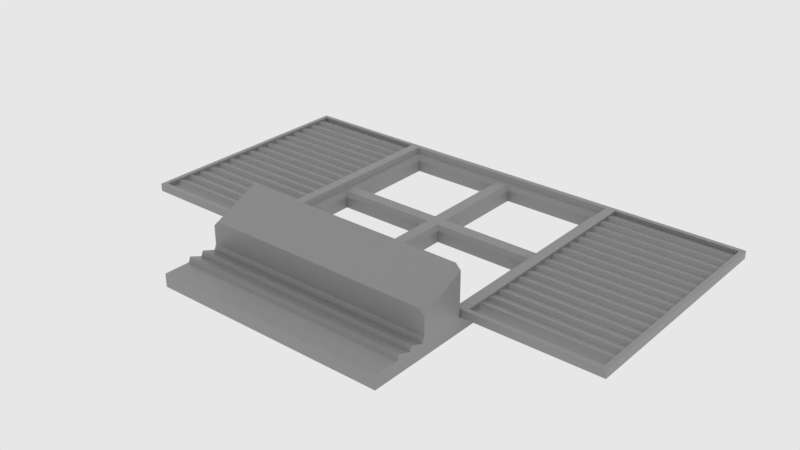 # Source: arch_window1.blend  (saved by Blender 2.83.18; exported with 4.5.12 LTS)
import bpy
from mathutils import Matrix  # noqa: F401  (used for matrix-valued properties, if any)

bpy.ops.wm.read_factory_settings(use_empty=True)
scene = bpy.context.scene
scene.name = 'main'

# ---- collections
col_collection_1 = bpy.data.collections.new('Collection 1'); scene.collection.children.link(col_collection_1)

# ---- materials (node trees are filled in below, after node groups)
mat_sy_cutter = bpy.data.materials.new('sy_cutter')
mat_sy_lite_matte = bpy.data.materials.new('sy_lite_matte')
mat_sy_lite_matte.roughness = 0.25

# ---- node groups
ng_sy_plastic_002 = bpy.data.node_groups.new('sy_plastic.002', 'ShaderNodeTree')
_s = ng_sy_plastic_002.interface.new_socket(name='Color', in_out='OUTPUT', socket_type='NodeSocketColor')
_s.default_value = (0.01341, 0.01341, 0.01341, 1.0)
_s = ng_sy_plastic_002.interface.new_socket(name='Roughness', in_out='OUTPUT', socket_type='NodeSocketColor')
_s.default_value = (0.0, 0.0, 0.0, 0.0)
_s = ng_sy_plastic_002.interface.new_socket(name='Normal', in_out='OUTPUT', socket_type='NodeSocketVector')
_s.min_value = 0.0
_s.max_value = 0.0
_s = ng_sy_plastic_002.interface.new_socket(name='Color', in_out='INPUT', socket_type='NodeSocketColor')
_s.default_value = (0.01341, 0.01341, 0.01341, 1.0)
_s = ng_sy_plastic_002.interface.new_socket(name='Scale', in_out='INPUT', socket_type='NodeSocketFloat')
_s.default_value = 1.0
_s.min_value = 0.0
_s.max_value = 10.0
_s = ng_sy_plastic_002.interface.new_socket(name='Roughness', in_out='INPUT', socket_type='NodeSocketFloat')
_s.default_value = 1.0
_s.min_value = 0.0
_s.max_value = 3.0
_s = ng_sy_plastic_002.interface.new_socket(name='Bump', in_out='INPUT', socket_type='NodeSocketFloat')
_s.default_value = 1.0
_s.min_value = 0.0
_s.max_value = 1.0
_s = ng_sy_plastic_002.interface.new_socket(name='Normal', in_out='INPUT', socket_type='NodeSocketVector')
_s.min_value = 0.0
_s.max_value = -1.0
_s.hide_value = True
_N = ng_sy_plastic_002.nodes; _L = ng_sy_plastic_002.links
n0 = _N.new('ShaderNodeValToRGB'); n0.name = 'ColorRamp'; n0.location = (258, -72)
while len(n0.color_ramp.elements) > 1: n0.color_ramp.elements.remove(n0.color_ramp.elements[-1])
n0.color_ramp.elements[0].position = 0.004545; n0.color_ramp.elements[0].color = (0.2194, 0.2194, 0.2194, 1.0)
_e = n0.color_ramp.elements.new(0.8182); _e.color = (1.0, 1.0, 1.0, 1.0)
n1 = _N.new('ShaderNodeTexNoise'); n1.name = 'Noise Texture'; n1.location = (55, 153)
n2 = _N.new('ShaderNodeTexNoise'); n2.name = 'Musgrave Texture'; n2.location = (46, -89)
n2.width = 150
n2.normalize = False
n2.inputs[2].default_value = 300.0
n2.inputs[3].default_value = 11.2
n2.inputs[4].default_value = 0.25
n3 = _N.new('ShaderNodeValue'); n3.name = 'Value.001'; n3.location = (-353, -382)
n3.outputs[0].default_value = 0.0
n4 = _N.new('ShaderNodeRGB'); n4.name = 'RGB'; n4.location = (-365, 262)
n4.outputs[0].default_value = (0.01341, 0.01341, 0.01341, 1.0)
n5 = _N.new('ShaderNodeMix'); n5.name = 'Mix.001'; n5.location = (550, 25)
n5.data_type = 'RGBA'
n6 = _N.new('NodeReroute'); n6.name = 'Reroute'; n6.location = (-260, -194)
n6.width = 16
n6.socket_idname = 'NodeSocketFloat'
n7 = _N.new('ShaderNodeValue'); n7.name = 'Value'; n7.location = (-429, -187)
n7.outputs[0].default_value = 1.0
n8 = _N.new('ShaderNodeMath'); n8.name = 'Math'; n8.location = (-147, 40)
n8.operation = 'MULTIPLY'
n8.inputs[1].default_value = 400.0
n8.inputs[2].default_value = 0.0
n9 = _N.new('ShaderNodeMath'); n9.name = 'Math.001'; n9.location = (-150, -131)
n9.operation = 'MULTIPLY'
n9.inputs[1].default_value = 300.0
n9.inputs[2].default_value = 0.0
n10 = _N.new('ShaderNodeMath'); n10.name = 'Math.002'; n10.location = (-146, -320)
n10.operation = 'DIVIDE'
n10.inputs[1].default_value = 10.0
n10.inputs[2].default_value = 0.0
n11 = _N.new('ShaderNodeMath'); n11.name = 'Math.003'; n11.location = (746, 19)
n11.operation = 'MULTIPLY'
n11.inputs[2].default_value = 0.0
n12 = _N.new('NodeGroupInput'); n12.name = 'Group Input'; n12.location = (-627, -4)
n13 = _N.new('ShaderNodeValToRGB'); n13.name = 'ColorRamp.001'; n13.location = (255, 159)
while len(n13.color_ramp.elements) > 1: n13.color_ramp.elements.remove(n13.color_ramp.elements[-1])
n13.color_ramp.elements[0].position = 0.1727; n13.color_ramp.elements[0].color = (0.2194, 0.2194, 0.2194, 1.0)
_e = n13.color_ramp.elements.new(1.0); _e.color = (1.0, 1.0, 1.0, 1.0)
n14 = _N.new('ShaderNodeValue'); n14.name = 'Value.002'; n14.location = (520, 233)
n14.outputs[0].default_value = 1.0
n15 = _N.new('ShaderNodeBump'); n15.name = 'Bump'; n15.location = (721, -216)
n15.inputs[1].default_value = 0.2
n15.inputs[2].default_value = 1.0
n16 = _N.new('NodeGroupOutput'); n16.name = 'Group Output'; n16.location = (990, -11)
_L.new(n1.outputs[0], n13.inputs[0])
_L.new(n5.outputs[2], n11.inputs[0])
_L.new(n13.outputs[0], n5.inputs[6])
_L.new(n0.outputs[0], n5.inputs[7])
_L.new(n2.outputs[0], n0.inputs[0])
_L.new(n15.outputs[0], n16.inputs[2])
_L.new(n5.outputs[2], n15.inputs[3])
_L.new(n8.outputs[0], n1.inputs[2])
_L.new(n9.outputs[0], n2.inputs[0])
_L.new(n10.outputs[0], n15.inputs[0])
_L.new(n12.outputs[0], n16.inputs[0])
_L.new(n12.outputs[4], n15.inputs[4])
_L.new(n11.outputs[0], n16.inputs[1])
_L.new(n7.outputs[0], n6.inputs[0])
_L.new(n12.outputs[1], n8.inputs[0])
_L.new(n12.outputs[1], n9.inputs[0])
_L.new(n12.outputs[3], n10.inputs[0])
_L.new(n12.outputs[2], n11.inputs[1])
n16.is_active_output = True
ng_auto_smooth = bpy.data.node_groups.new('Auto Smooth', 'GeometryNodeTree')
_s = ng_auto_smooth.interface.new_socket(name='Geometry', in_out='OUTPUT', socket_type='NodeSocketGeometry')
_s = ng_auto_smooth.interface.new_socket(name='Geometry', in_out='INPUT', socket_type='NodeSocketGeometry')
_s = ng_auto_smooth.interface.new_socket(name='Angle', in_out='INPUT', socket_type='NodeSocketFloat')
_s.subtype = 'ANGLE'
_s.min_value = 0.0
_s.max_value = 3.142
ng_auto_smooth.is_modifier = True
_N = ng_auto_smooth.nodes; _L = ng_auto_smooth.links
n0 = _N.new('NodeGroupOutput'); n0.name = 'Group Output'; n0.location = (480, -100)
n1 = _N.new('NodeGroupInput'); n1.name = 'Group Input'; n1.location = (-420, -300)
n2 = _N.new('NodeGroupInput'); n2.name = 'Group Input.001'; n2.location = (-60, -100)
n3 = _N.new('GeometryNodeSetShadeSmooth'); n3.name = 'Set Shade Smooth'; n3.location = (120, -100)
n3.domain = 'EDGE'
n4 = _N.new('GeometryNodeSetShadeSmooth'); n4.name = 'Set Shade Smooth.001'; n4.location = (300, -100)
n5 = _N.new('GeometryNodeInputMeshEdgeAngle'); n5.name = 'Edge Angle'; n5.location = (-420, -220)
n6 = _N.new('GeometryNodeInputEdgeSmooth'); n6.name = 'Is Edge Smooth'; n6.location = (-60, -160)
n7 = _N.new('GeometryNodeInputShadeSmooth'); n7.name = 'Is Face Smooth'; n7.location = (-240, -340)
n8 = _N.new('FunctionNodeBooleanMath'); n8.name = 'Boolean Math'; n8.location = (-60, -220)
n9 = _N.new('FunctionNodeCompare'); n9.name = 'Compare'; n9.location = (-240, -180)
n9.operation = 'LESS_EQUAL'
_L.new(n5.outputs[0], n9.inputs[0])
_L.new(n4.outputs[0], n0.inputs[0])
_L.new(n1.outputs[1], n9.inputs[1])
_L.new(n9.outputs[0], n8.inputs[0])
_L.new(n7.outputs[0], n8.inputs[1])
_L.new(n2.outputs[0], n3.inputs[0])
_L.new(n6.outputs[0], n3.inputs[1])
_L.new(n3.outputs[0], n4.inputs[0])
_L.new(n8.outputs[0], n3.inputs[2])
n0.is_active_output = True

# ---- material node trees
mat_sy_cutter.use_nodes = True; mat_sy_cutter.node_tree.nodes.clear()
_N = mat_sy_cutter.node_tree.nodes; _L = mat_sy_cutter.node_tree.links
n0 = _N.new('ShaderNodeBsdfPrincipled'); n0.name = 'Principled BSDF'; n0.location = (10, 300)
n0.distribution = 'GGX'
n0.subsurface_method = 'BURLEY'
n0.inputs[0].default_value = (0.0212, 0.0212, 0.0212, 1.0)
n0.inputs[2].default_value = 0.65
n0.inputs[3].default_value = 1.45
n0.inputs[27].default_value = (0.0, 0.0, 0.0, 1.0)
n0.inputs[28].default_value = 1.0
n1 = _N.new('ShaderNodeOutputMaterial'); n1.name = 'Material Output'; n1.location = (300, 300)
_L.new(n0.outputs[0], n1.inputs[0])
n1.is_active_output = True
mat_sy_lite_matte.use_nodes = True; mat_sy_lite_matte.node_tree.nodes.clear()
_N = mat_sy_lite_matte.node_tree.nodes; _L = mat_sy_lite_matte.node_tree.links
n0 = _N.new('ShaderNodeOutputMaterial'); n0.name = 'Material Output'; n0.location = (1294, 466)
n1 = _N.new('ShaderNodeBsdfPrincipled'); n1.name = 'Principled BSDF'; n1.location = (881, 441)
n1.distribution = 'GGX'
n1.subsurface_method = 'BURLEY'
n1.inputs[3].default_value = 1.45
n1.inputs[9].default_value = (1.0, 0.1, 1.0)
n1.inputs[27].default_value = (0.0, 0.0, 0.0, 1.0)
n1.inputs[28].default_value = 1.0
n2 = _N.new('ShaderNodeGroup'); n2.name = 'Group.001'; n2.location = (487, 183)
n2.width = 183
n2.node_tree = ng_sy_plastic_002
n2.inputs[0].default_value = (0.2818, 0.2818, 0.2818, 1.0)
n2.inputs[1].default_value = 10.0
n2.inputs[2].default_value = 1.0
n2.inputs[3].default_value = 1.0
n2.inputs[4].default_value = (0.0, 0.0, 0.0)
_L.new(n1.outputs[0], n0.inputs[0])
_L.new(n2.outputs[0], n1.inputs[0])
_L.new(n2.outputs[1], n1.inputs[2])
_L.new(n2.outputs[2], n1.inputs[5])
n0.is_active_output = True

# ---- world
world_world = bpy.data.worlds.new('world'); scene.world = world_world
world_world.color = (0.8, 0.8, 0.8)
world_world.use_sun_shadow = False
world_world.sun_shadow_jitter_overblur = 0.0
world_world.cycles.sampling_method = 'MANUAL'
world_world.cycles.homogeneous_volume = True

# ---- meshes
me_cube_007 = bpy.data.meshes.new('Cube.007')
me_cube_007.from_pydata([(-0.2866, -0.5361, -0.03133), (-0.2866, -0.5361, 0.1596), (0.2866, -0.5361, -0.03133), (0.2866, -0.5361, 0.1596), (-0.2866, -0.2842, -0.03133), (-0.2866, -0.2842, 0.1596), (0.2866, -0.2842, -0.03133), (0.2866, -0.2842, 0.1596), (-0.6019, -0.2842, 0.1596), (-0.6019, 0.2854, 0.1596), (-0.6019, 0.2854, -0.001443), (-0.6019, -0.2842, -0.001443), (0.6019, -0.2842, 0.1596), (0.6019, 0.2854, 0.1596), (0.6019, 0.2854, -0.001443), (0.6019, -0.2842, -0.001443), (-0.3031, 0.2854, -0.03133), (-0.324, 0.2854, -0.001443), (-0.3031, -0.2842, -0.03133), (-0.324, -0.2842, -0.001443), (0.3031, 0.2854, -0.03133), (0.324, 0.2854, -0.001443), (0.3031, -0.2842, -0.03133), (0.324, -0.2842, -0.001443)], [], [(2, 6, 7, 3), (22, 23, 15, 12, 7, 6), (21, 14, 15, 23), (0, 1, 5, 4), (11, 8, 9, 10), (13, 14, 21, 20, 16, 17, 10, 9), (4, 18, 16, 20, 22, 6, 2, 0), (15, 14, 13, 12), (1, 3, 7, 12, 13, 9, 8, 5), (17, 19, 11, 10), (8, 11, 19, 18, 4, 5), (0, 2, 3, 1), (19, 17, 16, 18), (23, 22, 20, 21)])
me_cube_007.materials.append(mat_sy_cutter)
me_cube_007.use_remesh_preserve_volume = False
me_cube_007.use_remesh_preserve_attributes = False
me_cube_007.use_mirror_vertex_groups = False
me_cube_007.update()
me_cube_003 = bpy.data.meshes.new('Cube.003')
me_cube_003.from_pydata([(0.2477, 0.2477, -0.0235), (-0.2477, 0.2477, -0.0235), (0.295, 0.2734, 0.02637), (0.2477, -0.2477, -0.0235), (-0.295, 0.2734, 0.02637), (0.2842, 0.2842, -0.0235), (-0.2477, -0.2477, -0.0235), (-0.2842, 0.2842, -0.0235), (0.295, -0.2734, 0.02637), (-0.295, -0.2734, 0.02637), (0.02338, 0.2842, 0.02637), (0.2842, -0.2842, -0.0235), (-0.02338, 0.2842, 0.02637), (0.02338, 0.2842, -0.0235), (-0.2842, -0.2842, -0.0235), (0.02338, -0.2842, 0.02637), (-0.02338, 0.2842, -0.0235), (0.02338, 0.2477, -0.0235), (-0.02338, -0.2842, 0.02637), (0.02338, -0.2842, -0.0235), (0.2477, 0.02338, -0.0235), (-0.02338, 0.2477, -0.0235), (-0.02338, -0.2842, -0.0235), (0.02338, -0.2477, -0.0235), (0.2842, 0.02338, -0.0235), (0.295, 0.02338, 0.02637), (-0.2477, 0.02338, -0.0235), (0.02338, 0.02338, -0.0235), (0.2477, -0.02338, -0.0235), (-0.02338, -0.2477, -0.0235), (-0.2842, 0.02338, -0.0235), (-0.295, 0.02338, 0.02637), (0.2659, 0.2659, 0.01374), (0.2659, 0.02338, 0.01374), (0.2842, -0.02338, -0.0235), (-0.02338, 0.02338, -0.0235), (0.295, -0.02338, 0.02637), (-0.2477, -0.02338, -0.0235), (0.02338, 0.2659, 0.01374), (-0.2659, 0.2659, 0.01374), (0.02338, -0.02338, -0.0235), (-0.2659, 0.02338, 0.01374), (-0.2842, -0.02338, -0.0235), (0.02338, 0.2718, 0.02637), (-0.295, -0.02338, 0.02637), (0.2659, -0.2659, 0.01374), (0.2718, 0.2718, 0.02637), (-0.02338, 0.2659, 0.01374), (-0.02338, -0.02338, -0.0235), (0.2718, 0.02338, 0.02637), (-0.02338, 0.2718, 0.02637), (-0.2659, -0.2659, 0.01374), (-0.2718, 0.2718, 0.02637), (-0.2718, 0.02338, 0.02637), (0.0, 0.2477, -0.0235), (-0.2659, -0.02338, 0.01374), (0.0, 0.2842, -0.0235), (0.0, 0.2842, 0.02637), (-0.02338, -0.2659, 0.01374), (0.0, 0.02338, -0.0235), (0.0, 0.02338, 0.01374), (0.0, 0.2659, 0.01374), (-0.02338, -0.2718, 0.02637), (-0.2718, -0.2718, 0.02637), (0.0, 0.2718, 0.02637), (-0.2718, -0.02338, 0.02637), (0.0, -0.2477, -0.0235), (0.0, -0.2842, -0.0235), (0.0, -0.2842, 0.02637), (0.0, -0.02338, -0.0235), (0.0, -0.02338, 0.01374), (0.0, -0.2659, 0.01374), (0.0, -0.2718, 0.02637), (0.0, 0.0, -0.0235), (0.0, 0.0, 0.01374), (-0.2718, 0.0, 0.02637), (-0.2659, 0.0, 0.01374), (-0.02338, 0.0, -0.0235), (-0.2477, 0.0, -0.0235), (-0.2842, 0.0, -0.0235), (-0.295, 0.0, 0.02637), (-0.1245, -0.2842, 0.02637), (-0.1245, 0.2842, 0.02637), (-0.1245, -0.2477, -0.0235), (-0.1245, 0.0, 0.01374), (-0.1245, 0.2477, -0.0235), (-0.1245, 0.0, -0.0235), (-0.1245, 0.2659, 0.01374), (-0.1245, 0.02338, -0.0235), (-0.1245, -0.2659, 0.01374), (-0.1245, 0.2842, -0.0235), (-0.1245, -0.02338, -0.0235), (-0.1245, -0.2842, -0.0235), (-0.1245, 0.2718, 0.02637), (-0.1245, -0.2718, 0.02637), (-0.2477, -0.2477, 0.004524), (-0.2569, -0.2569, 0.01374), (-0.01416, -0.2569, 0.01374), (-0.02338, -0.2477, 0.004524), (-0.2569, -0.01416, 0.01374), (-0.2477, -0.02338, 0.004524), (-0.01416, -0.01416, 0.01374), (-0.02338, -0.02338, 0.004524), (-0.1245, -0.02338, 0.004524), (-0.1245, -0.01416, 0.01374), (-0.1245, -0.2569, 0.01374), (-0.1245, -0.2477, 0.004524), (0.2659, -0.02338, 0.01374), (-0.2477, 0.2477, 0.004524), (-0.2569, 0.2569, 0.01374), (-0.01416, 0.2569, 0.01374), (-0.02338, 0.2477, 0.004524), (-0.2569, 0.01416, 0.01374), (-0.2477, 0.02338, 0.004524), (-0.01416, 0.01416, 0.01374), (-0.02338, 0.02338, 0.004524), (0.02338, -0.2659, 0.01374), (-0.1245, 0.02338, 0.004524), (-0.1245, 0.01416, 0.01374), (-0.1245, 0.2569, 0.01374), (-0.1245, 0.2477, 0.004524), (0.02338, -0.2718, 0.02637), (0.2718, -0.2718, 0.02637), (0.2718, -0.02338, 0.02637), (-0.2842, -0.2842, 0.007668), (-0.2842, -0.02338, 0.007668), (-0.2842, 0.0, 0.007668), (-0.02338, -0.2842, 0.007668), (-0.2842, 0.02338, 0.007668), (-0.02338, 0.2842, 0.007668), (-0.1245, 0.2842, 0.007668), (-0.2842, 0.2842, 0.007668), (0.0, -0.2842, 0.007668), (0.2718, 0.0, 0.02637), (0.2659, 0.0, 0.01374), (0.02338, 0.0, -0.0235), (-0.1245, -0.2842, 0.007668), (0.2477, 0.0, -0.0235), (0.0, 0.2842, 0.007668), (0.2842, 0.0, -0.0235), (0.0, -0.4736, -0.0235), (-0.02338, -0.4736, -0.0235), (0.295, 0.0, 0.02637), (0.1245, -0.2842, 0.02637), (-0.02338, -0.4736, 0.007668), (0.1245, 0.2842, 0.02637), (-0.1245, -0.4736, -0.0235), (0.0, -0.4736, 0.007668), (-0.2842, -0.4736, -0.0235), (-0.1245, -0.4736, 0.007668), (0.1245, -0.2477, -0.0235), (0.1245, 0.0, 0.01374), (-0.2842, -0.4736, 0.007668), (0.1245, 0.2477, -0.0235), (0.1245, 0.0, -0.0235), (0.1245, 0.2659, 0.01374), (0.1245, 0.02338, -0.0235), (0.1245, -0.2659, 0.01374), (0.1245, 0.2842, -0.0235), (0.1245, -0.02338, -0.0235), (0.1245, -0.2842, -0.0235), (0.1245, 0.2718, 0.02637), (0.0, -0.4023, 0.007668), (0.0, -0.3972, 0.01916), (0.0, -0.4392, 0.007668), (0.0, -0.4341, 0.01916), (0.1245, -0.2718, 0.02637), (0.2477, -0.2477, 0.004524), (0.2569, -0.2569, 0.01374), (0.01416, -0.2569, 0.01374), (0.02338, -0.2477, 0.004524), (-0.02338, -0.4023, -0.0235), (-0.02338, -0.3972, -0.0235), (-0.02338, -0.4392, -0.0235), (-0.02338, -0.4341, -0.0235), (-0.1245, -0.4392, -0.0235), (-0.1245, -0.4341, -0.0235), (-0.1245, -0.4023, -0.0235), (-0.1245, -0.3972, -0.0235), (-0.2842, -0.4341, -0.0235), (-0.2842, -0.4392, -0.0235), (-0.2842, -0.3972, -0.0235), (-0.2842, -0.4023, -0.0235), (0.2569, -0.01416, 0.01374), (0.2477, -0.02338, 0.004524), (0.01416, -0.01416, 0.01374), (-0.2842, -0.4341, 0.01916), (-0.2842, -0.4392, 0.007668), (-0.2842, -0.3972, 0.01916), (-0.2842, -0.4023, 0.007668), (0.0, -0.4341, -0.0235), (0.0, -0.4392, -0.0235), (0.0, -0.3972, -0.0235), (0.0, -0.4023, -0.0235), (-0.1245, -0.4023, 0.007668), (-0.1245, -0.3972, 0.01916), (-0.1245, -0.4392, 0.007668), (-0.1245, -0.4341, 0.01916), (-0.02338, -0.4341, 0.01916), (-0.02338, -0.4392, 0.007668), (-0.02338, -0.3972, 0.01916), (-0.02338, -0.4023, 0.007668), (0.0, -0.5361, -0.0235), (-0.02338, -0.5361, -0.0235), (0.02338, -0.02338, 0.004524), (0.1245, -0.02338, 0.004524), (-0.02338, -0.5361, 0.007668), (0.1245, -0.01416, 0.01374), (-0.1245, -0.5361, -0.0235), (0.0, -0.5361, 0.007668), (-0.2842, -0.5361, -0.0235), (-0.1245, -0.5361, 0.007668), (0.1245, -0.2569, 0.01374), (0.1245, -0.2477, 0.004524), (-0.2842, -0.5361, 0.007668), (0.2477, 0.2477, 0.004524), (0.2569, 0.2569, 0.01374), (0.01416, 0.2569, 0.01374), (0.02338, 0.2477, 0.004524), (0.0, -0.4688, 0.01949), (0.2569, 0.01416, 0.01374), (-0.02338, -0.4688, 0.01949), (0.0, -0.4688, -0.0235), (-0.02338, -0.4688, -0.0235), (-0.1245, -0.4688, -0.0235), (-0.2842, -0.4688, -0.0235), (-0.2842, -0.4688, 0.01949), (-0.1245, -0.4688, 0.01949), (-0.6011, -0.2842, 0.007668), (-0.5903, -0.2734, 0.02637), (-0.5903, 0.0, 0.02637), (-0.6011, -0.02338, 0.02637), (-0.6011, -0.02338, 0.007668), (-0.6011, 0.02338, 0.007668), (-0.5903, 0.02338, 0.02637), (-0.5903, 0.2734, 0.02637), (-0.6011, 0.2842, 0.007668), (-0.6011, 0.0, 0.007668), (0.2477, 0.02338, 0.004524), (0.01416, 0.01416, 0.01374), (0.02338, 0.02338, 0.004524), (0.1245, 0.02338, 0.004524), (0.1245, 0.01416, 0.01374), (0.1245, 0.2569, 0.01374), (0.1245, 0.2477, 0.004524), (0.2842, -0.2842, 0.007668), (0.2842, -0.02338, 0.007668), (0.2842, 0.0, 0.007668), (0.02338, -0.2842, 0.007668), (0.2842, 0.02338, 0.007668), (0.02338, 0.2842, 0.007668), (0.1245, 0.2842, 0.007668), (0.2842, 0.2842, 0.007668), (0.1245, -0.2842, 0.007668), (0.02338, -0.4736, -0.0235), (0.02338, -0.4736, 0.007668), (0.1245, -0.4736, -0.0235), (0.2842, -0.4736, -0.0235), (-0.2842, 0.0, 0.02637), (-0.2842, -0.02338, 0.02637), (-0.6011, -0.2842, 0.02637), (-0.2842, -0.2842, 0.02637), (-0.2842, 0.02338, 0.02637), (-0.2842, 0.2842, 0.02637), (-0.6011, 0.0, 0.02637), (-0.5903, -0.02338, 0.02637), (-0.6011, 0.02338, 0.02637), (-0.6011, 0.2842, 0.02637), (-0.295, -0.02338, 0.01333), (-0.5903, -0.02338, 0.01333), (-0.295, 0.0, 0.01333), (-0.5903, 0.0, 0.01333), (-0.295, 0.02338, 0.01333), (-0.5903, 0.02338, 0.01333), (-0.5903, -0.2734, 0.01333), (-0.295, -0.2734, 0.01333), (-0.295, 0.2734, 0.01333), (-0.5903, 0.2734, 0.01333), (0.1245, -0.4736, 0.007668), (0.2842, -0.4736, 0.007668), (0.02338, -0.4023, -0.0235), (0.02338, -0.3972, -0.0235), (0.02338, -0.4392, -0.0235), (0.02338, -0.4341, -0.0235), (0.1245, -0.4392, -0.0235), (0.1245, -0.4341, -0.0235), (0.1245, -0.4023, -0.0235), (0.1245, -0.3972, -0.0235), (0.2842, -0.4341, -0.0235), (0.2842, -0.4392, -0.0235), (0.2842, -0.3972, -0.0235), (0.2842, -0.4023, -0.0235), (0.2842, -0.4341, 0.01916), (0.2842, -0.4392, 0.007668), (0.2842, -0.3972, 0.01916), (0.2842, -0.4023, 0.007668), (0.1245, -0.4023, 0.007668), (0.1245, -0.3972, 0.01916), (0.1245, -0.4392, 0.007668), (0.1245, -0.4341, 0.01916), (0.02338, -0.4341, 0.01916), (0.02338, -0.4392, 0.007668), (0.02338, -0.3972, 0.01916), (0.02338, -0.4023, 0.007668), (0.02338, -0.5361, -0.0235), (0.02338, -0.5361, 0.007668), (0.1245, -0.5361, -0.0235), (0.2842, -0.5361, -0.0235), (0.1245, -0.5361, 0.007668), (0.2842, -0.5361, 0.007668), (0.02338, -0.4688, 0.01949), (0.02338, -0.4688, -0.0235), (0.1245, -0.4688, -0.0235), (0.2842, -0.4688, -0.0235), (0.2842, -0.4688, 0.01949), (0.0, -0.2896, 0.033), (-0.02338, -0.2896, 0.033), (0.0, -0.2896, -0.0235), (-0.1245, -0.2896, -0.0235), (-0.02338, -0.2896, -0.0235), (-0.2842, -0.2896, -0.0235), (-0.2654, -0.2896, 0.033), (-0.1245, -0.2896, 0.009483), (0.1245, -0.4688, 0.01949), (0.6011, -0.2842, 0.007668), (0.5903, -0.2734, 0.02637), (0.5903, 0.0, 0.02637), (0.6011, -0.02338, 0.02637), (0.0, -0.3972, 0.07683), (-0.02338, -0.3972, 0.07683), (-0.1245, -0.3972, 0.07683), (0.6011, -0.02338, 0.007668), (0.6011, 0.02338, 0.007668), (0.0, -0.2896, 0.1122), (-0.02338, -0.2896, 0.1122), (0.5903, 0.02338, 0.02637), (0.5903, 0.2734, 0.02637), (0.6011, 0.2842, 0.007668), (-0.1245, -0.2896, 0.1263), (0.6011, 0.0, 0.007668), (-0.2842, -0.2896, 0.009483), (0.2842, 0.0, 0.02637), (0.2842, -0.02338, 0.02637), (-0.02338, -0.2896, 0.009483), (0.0, -0.2896, 0.009483), (0.6011, -0.2842, 0.02637), (0.2842, -0.2842, 0.02637), (-0.1245, -0.2896, 0.033), (-0.02338, -0.2896, 0.1263), (0.0, -0.2896, 0.1263), (0.2842, 0.02338, 0.02637), (0.2842, 0.2842, 0.02637), (-0.1245, -0.2896, 0.1122), (-0.1245, -0.3669, 0.07458), (-0.1245, -0.3669, 0.0283), (0.6011, 0.0, 0.02637), (0.5903, -0.02338, 0.02637), (-0.02338, -0.3669, 0.07458), (-0.02338, -0.3669, 0.0283), (0.0, -0.3669, 0.0283), (0.0, -0.3669, 0.07458), (0.6011, 0.02338, 0.02637), (0.6011, 0.2842, 0.02637), (-0.2654, -0.3669, 0.0283), (0.295, -0.02338, 0.01333), (0.5903, -0.02338, 0.01333), (-0.2719, -0.3972, 0.07683), (-0.2842, -0.3972, 0.06402), (-0.253, -0.2896, 0.1122), (-0.2654, -0.2896, 0.09933), (-0.2719, -0.2896, 0.1263), (-0.2842, -0.2896, 0.1135), (-0.2654, -0.3669, 0.06176), (-0.2531, -0.3669, 0.07458), (0.295, 0.0, 0.01333), (0.5903, 0.0, 0.01333), (0.295, 0.02338, 0.01333), (0.5903, 0.02338, 0.01333), (0.5903, -0.2734, 0.01333), (0.295, -0.2734, 0.01333), (0.295, 0.2734, 0.01333), (0.5903, 0.2734, 0.01333), (0.02338, -0.2896, 0.033), (0.1245, -0.2896, -0.0235), (0.02338, -0.2896, -0.0235), (0.2842, -0.2896, -0.0235), (0.2654, -0.2896, 0.033), (0.1245, -0.2896, 0.009483), (0.02338, -0.3972, 0.07683), (0.1245, -0.3972, 0.07683), (0.02338, -0.2896, 0.1122), (0.1245, -0.2896, 0.1263), (0.2842, -0.2896, 0.009483), (0.02338, -0.2896, 0.009483), (0.1245, -0.2896, 0.033), (0.02338, -0.2896, 0.1263), (0.1245, -0.2896, 0.1122), (0.1245, -0.3669, 0.07458), (0.1245, -0.3669, 0.0283), (0.02338, -0.3669, 0.07458), (0.02338, -0.3669, 0.0283), (0.2654, -0.3669, 0.0283), (0.2719, -0.3972, 0.07683), (0.2842, -0.3972, 0.06402), (0.253, -0.2896, 0.1122), (0.2654, -0.2896, 0.09933), (0.2719, -0.2896, 0.1263), (0.2842, -0.2896, 0.1135), (0.2654, -0.3669, 0.06176), (0.2531, -0.3669, 0.07458), (-0.5903, -0.2734, 0.01613), (-0.295, -0.2734, 0.01613), (-0.295, 0.2734, 0.01613), (-0.5903, 0.2734, 0.01613), (-0.295, 0.2444, 0.02406), (-0.295, 0.2381, 0.01613), (-0.295, 0.2123, 0.02406), (-0.295, 0.2059, 0.01613), (-0.295, 0.1801, 0.02406), (-0.295, 0.1737, 0.01613), (-0.295, 0.1479, 0.02406), (-0.295, 0.1416, 0.01613), (-0.295, 0.1158, 0.02406), (-0.295, 0.1094, 0.01613), (-0.295, 0.0836, 0.02406), (-0.295, 0.07723, 0.01613), (-0.295, 0.05144, 0.02406), (-0.295, 0.04507, 0.01613), (-0.295, 0.01927, 0.02406), (-0.295, 0.0129, 0.01613), (-0.295, -0.0129, 0.02406), (-0.295, -0.01927, 0.01613), (-0.295, -0.04507, 0.02406), (-0.295, -0.05144, 0.01613), (-0.295, -0.07723, 0.02406), (-0.295, -0.0836, 0.01613), (-0.295, -0.1094, 0.02406), (-0.295, -0.1158, 0.01613), (-0.295, -0.1416, 0.02406), (-0.295, -0.1479, 0.01613), (-0.295, -0.1737, 0.02406), (-0.295, -0.1801, 0.01613), (-0.295, -0.2059, 0.02406), (-0.295, -0.2123, 0.01613), (-0.295, -0.2381, 0.02406), (-0.295, -0.2444, 0.01613), (-0.5903, -0.2444, 0.01613), (-0.5903, -0.2381, 0.02406), (-0.5903, -0.2123, 0.01613), (-0.5903, -0.2059, 0.02406), (-0.5903, -0.1801, 0.01613), (-0.5903, -0.1737, 0.02406), (-0.5903, -0.1479, 0.01613), (-0.5903, -0.1416, 0.02406), (-0.5903, -0.1158, 0.01613), (-0.5903, -0.1094, 0.02406), (-0.5903, -0.0836, 0.01613), (-0.5903, -0.07723, 0.02406), (-0.5903, -0.05144, 0.01613), (-0.5903, -0.04507, 0.02406), (-0.5903, -0.01927, 0.01613), (-0.5903, -0.0129, 0.02406), (-0.5903, 0.0129, 0.01613), (-0.5903, 0.01927, 0.02406), (-0.5903, 0.04507, 0.01613), (-0.5903, 0.05144, 0.02406), (-0.5903, 0.07723, 0.01613), (-0.5903, 0.0836, 0.02406), (-0.5903, 0.1094, 0.01613), (-0.5903, 0.1158, 0.02406), (-0.5903, 0.1416, 0.01613), (-0.5903, 0.1479, 0.02406), (-0.5903, 0.1737, 0.01613), (-0.5903, 0.1801, 0.02406), (-0.5903, 0.2059, 0.01613), (-0.5903, 0.2123, 0.02406), (-0.5903, 0.2381, 0.01613), (-0.5903, 0.2444, 0.02406), (0.5903, -0.2734, 0.01613), (0.295, -0.2734, 0.01613), (0.295, 0.2734, 0.01613), (0.5903, 0.2734, 0.01613), (0.295, 0.2444, 0.02406), (0.295, 0.2381, 0.01613), (0.295, 0.2123, 0.02406), (0.295, 0.2059, 0.01613), (0.295, 0.1801, 0.02406), (0.295, 0.1737, 0.01613), (0.295, 0.1479, 0.02406), (0.295, 0.1416, 0.01613), (0.295, 0.1158, 0.02406), (0.295, 0.1094, 0.01613), (0.295, 0.0836, 0.02406), (0.295, 0.07723, 0.01613), (0.295, 0.05144, 0.02406), (0.295, 0.04507, 0.01613), (0.295, 0.01927, 0.02406), (0.295, 0.0129, 0.01613), (0.295, -0.0129, 0.02406), (0.295, -0.01927, 0.01613), (0.295, -0.04507, 0.02406), (0.295, -0.05144, 0.01613), (0.295, -0.07723, 0.02406), (0.295, -0.0836, 0.01613), (0.295, -0.1094, 0.02406), (0.295, -0.1158, 0.01613), (0.295, -0.1416, 0.02406), (0.295, -0.1479, 0.01613), (0.295, -0.1737, 0.02406), (0.295, -0.1801, 0.01613), (0.295, -0.2059, 0.02406), (0.295, -0.2123, 0.01613), (0.295, -0.2381, 0.02406), (0.295, -0.2444, 0.01613), (0.5903, -0.2444, 0.01613), (0.5903, -0.2381, 0.02406), (0.5903, -0.2123, 0.01613), (0.5903, -0.2059, 0.02406), (0.5903, -0.1801, 0.01613), (0.5903, -0.1737, 0.02406), (0.5903, -0.1479, 0.01613), (0.5903, -0.1416, 0.02406), (0.5903, -0.1158, 0.01613), (0.5903, -0.1094, 0.02406), (0.5903, -0.0836, 0.01613), (0.5903, -0.07723, 0.02406), (0.5903, -0.05144, 0.01613), (0.5903, -0.04507, 0.02406), (0.5903, -0.01927, 0.01613), (0.5903, -0.0129, 0.02406), (0.5903, 0.0129, 0.01613), (0.5903, 0.01927, 0.02406), (0.5903, 0.04507, 0.01613), (0.5903, 0.05144, 0.02406), (0.5903, 0.07723, 0.01613), (0.5903, 0.0836, 0.02406), (0.5903, 0.1094, 0.01613), (0.5903, 0.1158, 0.02406), (0.5903, 0.1416, 0.01613), (0.5903, 0.1479, 0.02406), (0.5903, 0.1737, 0.01613), (0.5903, 0.1801, 0.02406), (0.5903, 0.2059, 0.01613), (0.5903, 0.2123, 0.02406), (0.5903, 0.2381, 0.01613), (0.5903, 0.2444, 0.02406)], [], [(69, 73, 135, 40), (116, 71, 72, 121), (28, 34, 11, 3), (69, 66, 29, 48), (62, 94, 81, 18), (26, 113, 117, 88), (124, 136, 81, 261), (115, 114, 110, 111), (114, 115, 117, 118), (252, 337, 332, 249), (25, 376, 380, 2), (245, 324, 345, 346), (82, 263, 52, 93), (35, 115, 111, 21), (131, 128, 233, 236), (213, 167, 3, 150), (159, 40, 135, 154), (63, 65, 259, 261), (121, 15, 143, 166), (38, 155, 161, 43), (242, 220, 238, 241), (379, 378, 365, 364), (26, 78, 79, 30), (6, 83, 92, 14), (307, 309, 308, 306), (28, 137, 139, 34), (106, 83, 6, 95), (88, 35, 77, 86), (37, 6, 14, 42), (280, 281, 287, 286), (37, 91, 103, 100), (121, 72, 68, 15), (75, 258, 259, 65), (32, 33, 49, 46), (284, 312, 311, 282), (78, 86, 91, 37), (207, 205, 184, 183), (26, 30, 7, 1), (131, 263, 82, 130), (289, 313, 312, 284), (247, 339, 331, 246), (66, 23, 19, 67), (66, 67, 22, 29), (204, 185, 169, 170), (132, 68, 18, 127), (155, 243, 216, 32), (138, 57, 10, 250), (143, 346, 122, 166), (282, 311, 222, 191), (215, 0, 20, 238), (74, 84, 104, 101, 97, 105, 89, 58, 71, 70), (124, 261, 260, 228), (27, 17, 218, 240), (59, 54, 17, 27), (59, 35, 21, 54), (103, 91, 48, 102), (54, 21, 16, 56), (20, 156, 241, 238), (74, 151, 242, 239, 217, 243, 155, 38, 61, 60), (108, 113, 26, 1), (293, 314, 313, 289), (75, 53, 262, 258), (356, 365, 378, 325), (0, 153, 158, 5), (39, 52, 53, 41), (138, 129, 12, 57), (207, 183, 168, 45, 107, 134, 151), (76, 75, 65, 55), (50, 64, 57, 12), (50, 12, 82, 93), (51, 55, 65, 63), (3, 11, 160, 150), (87, 39, 109, 119), (183, 184, 167, 168), (58, 89, 94, 62), (120, 119, 109, 108), (58, 62, 72, 71), (116, 121, 166, 157), (62, 18, 68, 72), (120, 108, 1, 85), (145, 161, 46, 351), (47, 50, 93, 87), (74, 60, 61, 47, 87, 119, 110, 114, 118, 84), (1, 7, 90, 85), (20, 24, 139, 137), (308, 305, 304, 306), (52, 263, 262, 53), (147, 209, 305, 255), (314, 279, 257, 313), (205, 204, 40, 159), (170, 169, 212, 213), (69, 48, 77, 73), (122, 346, 342, 123), (244, 153, 0, 215), (69, 40, 23, 66), (37, 42, 79, 78), (78, 26, 88, 86), (126, 125, 232, 237), (98, 29, 83, 106), (31, 4, 276, 272), (48, 29, 98, 102), (167, 184, 28, 3), (95, 6, 37, 100), (20, 0, 5, 24), (241, 156, 27, 240), (111, 120, 85, 21), (117, 115, 35, 88), (92, 83, 29, 22), (76, 41, 53, 75), (47, 61, 64, 50), (91, 86, 77, 48), (94, 89, 51, 63), (81, 94, 63, 261), (46, 49, 350, 351), (89, 105, 96, 51), (59, 73, 77, 35), (106, 95, 96, 105), (99, 96, 95, 100), (102, 98, 97, 101), (104, 99, 100, 103), (101, 104, 103, 102), (98, 106, 105, 97), (104, 84, 76, 55, 51, 96, 99), (170, 213, 150, 23), (111, 110, 119, 120), (160, 19, 23, 150), (93, 52, 39, 87), (118, 117, 113, 112), (2, 380, 381, 336), (90, 16, 21, 85), (38, 43, 64, 61), (130, 129, 16, 90), (112, 113, 108, 109), (252, 251, 145, 351), (239, 242, 241, 240), (166, 122, 45, 157), (182, 177, 176, 179), (43, 161, 145, 10), (118, 112, 109, 39, 41, 76, 84), (245, 346, 143, 253), (240, 218, 217, 239), (156, 154, 135, 27), (45, 122, 123, 107), (133, 123, 342, 341), (298, 323, 314, 293), (134, 107, 123, 133), (394, 398, 401, 386), (24, 249, 247, 139), (43, 10, 57, 64), (28, 184, 205, 159), (74, 70, 71, 116, 157, 212, 169, 185, 207, 151), (244, 215, 216, 243), (134, 133, 49, 33), (282, 283, 285, 284), (137, 28, 159, 154), (157, 45, 168, 212), (132, 248, 15, 68), (54, 56, 13, 17), (82, 12, 129, 130), (81, 136, 127, 18), (30, 79, 126, 128), (42, 125, 126, 79), (137, 154, 156, 20), (40, 204, 170, 23), (56, 16, 129, 138), (133, 341, 350, 49), (30, 128, 131, 7), (225, 224, 146, 148), (7, 131, 130, 90), (24, 5, 252, 249), (219, 147, 255, 310), (331, 327, 345, 324), (142, 374, 376, 25), (42, 14, 124, 125), (279, 309, 307, 257), (390, 395, 391, 396), (144, 149, 211, 206), (148, 146, 208, 210), (384, 281, 192, 317), (218, 244, 243, 217), (146, 141, 203, 208), (152, 148, 210, 214), (392, 294, 290, 385), (189, 182, 179, 186), (59, 27, 135, 73), (257, 307, 306, 256), (224, 223, 141, 146), (194, 189, 186, 197), (303, 300, 299, 296), (162, 201, 198, 165), (219, 221, 144, 147), (316, 347, 354, 358), (19, 384, 317, 67), (177, 171, 174, 176), (223, 222, 140, 141), (11, 385, 383, 160), (220, 216, 215, 238), (201, 194, 197, 198), (221, 227, 149, 144), (318, 319, 172, 178), (383, 287, 281, 384), (256, 306, 304, 254), (340, 320, 181, 188), (227, 226, 152, 149), (161, 155, 32, 46), (313, 257, 256, 312), (333, 349, 395, 390), (347, 321, 363, 354), (311, 254, 140, 222), (162, 165, 300, 303), (251, 158, 13, 250), (319, 317, 192, 172), (171, 193, 190, 174), (226, 225, 148, 152), (320, 318, 178, 181), (158, 153, 17, 13), (382, 400, 398, 394), (201, 162, 163, 200), (199, 164, 165, 198), (189, 194, 195, 188), (187, 196, 197, 186), (193, 171, 172, 192), (191, 173, 174, 190), (191, 190, 283, 282), (253, 387, 392, 245), (194, 201, 200, 195), (196, 199, 198, 197), (143, 15, 248, 253), (5, 158, 251, 252), (182, 189, 188, 181), (180, 187, 186, 179), (242, 151, 134, 33, 32, 216, 220), (213, 212, 168, 167), (145, 251, 250, 10), (291, 288, 285, 286), (34, 246, 245, 11), (218, 17, 153, 244), (296, 297, 302, 303), (336, 381, 377, 335), (171, 177, 178, 172), (173, 175, 176, 174), (177, 182, 181, 178), (175, 180, 179, 176), (323, 278, 279, 314), (193, 192, 281, 280), (280, 283, 190, 193), (211, 208, 203, 206), (255, 305, 308, 278), (202, 209, 206, 203), (310, 255, 278, 323), (210, 208, 211, 214), (301, 300, 165, 164), (141, 140, 202, 203), (147, 144, 206, 209), (325, 378, 379, 8), (385, 290, 287, 383), (149, 152, 214, 211), (185, 204, 205, 207), (293, 292, 299, 298), (295, 292, 288, 291), (298, 299, 300, 301), (187, 180, 225, 226), (196, 187, 226, 227), (291, 290, 294, 295), (34, 139, 247, 246), (199, 196, 227, 221), (286, 285, 283, 280), (173, 191, 222, 223), (164, 199, 221, 219), (56, 138, 250, 13), (175, 173, 223, 224), (312, 256, 254, 311), (296, 299, 292, 295), (180, 175, 224, 225), (232, 228, 260, 231), (233, 266, 267, 236), (232, 231, 264, 237), (233, 237, 264, 266), (125, 124, 228, 232), (265, 229, 274, 269), (263, 131, 236, 267), (4, 235, 277, 276), (9, 44, 268, 275), (128, 126, 237, 233), (295, 294, 297, 296), (289, 288, 292, 293), (326, 355, 361, 335), (286, 287, 290, 291), (202, 304, 305, 209), (303, 302, 163, 162), (325, 345, 327, 356), (8, 379, 364, 36), (332, 337, 362, 361), (374, 375, 377, 376), (80, 44, 259, 258), (9, 229, 260, 261), (44, 9, 261, 259), (4, 31, 262, 263), (31, 80, 258, 262), (265, 230, 264, 231), (229, 265, 231, 260), (234, 235, 267, 266), (230, 234, 266, 264), (235, 4, 263, 267), (275, 268, 269, 274), (268, 270, 271, 269), (270, 272, 273, 271), (272, 276, 277, 273), (44, 80, 270, 268), (235, 234, 273, 277), (80, 31, 272, 270), (229, 9, 275, 274), (234, 230, 271, 273), (230, 265, 269, 271), (284, 285, 288, 289), (278, 308, 309, 279), (254, 304, 202, 140), (164, 219, 310, 301), (301, 310, 323, 298), (332, 361, 355, 339), (331, 339, 355, 327), (249, 332, 339, 247), (246, 331, 324, 245), (351, 362, 337, 252), (335, 361, 362, 336), (36, 342, 346, 8), (356, 327, 355, 326), (364, 365, 375, 374), (142, 341, 342, 36), (376, 377, 381, 380), (2, 351, 350, 25), (336, 362, 351, 2), (25, 350, 341, 142), (8, 346, 345, 325), (335, 377, 375, 326), (36, 364, 374, 142), (395, 388, 389, 391), (14, 92, 318, 320), (22, 67, 317, 319), (132, 127, 343, 344), (391, 389, 402, 406), (124, 14, 320, 340), (92, 22, 319, 318), (386, 401, 408, 405), (136, 124, 340, 322), (127, 136, 322, 343), (349, 328, 388, 395), (326, 375, 365, 356), (404, 409, 397, 396), (348, 338, 330, 329), (340, 188, 367, 371), (245, 392, 385, 11), (382, 393, 344, 315), (349, 348, 329, 328), (352, 334, 357, 353), (396, 391, 406, 404), (132, 344, 393, 248), (200, 163, 328, 329), (338, 370, 366, 330), (321, 369, 372, 363), (195, 200, 329, 330), (248, 393, 387, 253), (368, 352, 353, 373), (160, 383, 384, 19), (316, 315, 344, 343), (302, 388, 328, 163), (396, 397, 399, 390), (321, 347, 322, 340), (347, 316, 343, 322), (392, 407, 403, 294), (333, 334, 348, 349), (394, 387, 393, 382), (386, 392, 387, 394), (354, 363, 372, 373, 353), (334, 352, 338, 348), (297, 389, 388, 302), (359, 360, 399, 400), (358, 354, 353, 357), (315, 359, 400, 382), (359, 358, 357, 360), (405, 407, 392, 386), (369, 321, 340, 371), (334, 333, 360, 357), (402, 403, 407, 406), (398, 397, 409, 408, 401), (315, 316, 358, 359), (390, 399, 360, 333), (400, 399, 397, 398), (352, 368, 370, 338), (366, 370, 371, 367), (370, 368, 369, 371), (368, 373, 372, 369), (188, 195, 330, 366, 367), (406, 407, 405, 404), (404, 405, 408, 409), (294, 403, 402, 389, 297), (415, 476, 475, 416), (417, 474, 473, 418), (419, 472, 471, 420), (421, 470, 469, 422), (423, 468, 467, 424), (425, 466, 465, 426), (427, 464, 463, 428), (429, 462, 461, 430), (431, 460, 459, 432), (433, 458, 457, 434), (435, 456, 455, 436), (437, 454, 453, 438), (439, 452, 451, 440), (441, 450, 449, 442), (443, 448, 447, 444), (445, 446, 410, 411), (476, 415, 414, 477), (474, 417, 416, 475), (472, 419, 418, 473), (470, 421, 420, 471), (468, 423, 422, 469), (466, 425, 424, 467), (464, 427, 426, 465), (462, 429, 428, 463), (460, 431, 430, 461), (458, 433, 432, 459), (456, 435, 434, 457), (454, 437, 436, 455), (452, 439, 438, 453), (450, 441, 440, 451), (448, 443, 442, 449), (446, 445, 444, 447), (412, 413, 477, 414), (483, 484, 543, 544), (485, 486, 541, 542), (487, 488, 539, 540), (489, 490, 537, 538), (491, 492, 535, 536), (493, 494, 533, 534), (495, 496, 531, 532), (497, 498, 529, 530), (499, 500, 527, 528), (501, 502, 525, 526), (503, 504, 523, 524), (505, 506, 521, 522), (507, 508, 519, 520), (509, 510, 517, 518), (511, 512, 515, 516), (513, 479, 478, 514), (544, 545, 482, 483), (542, 543, 484, 485), (540, 541, 486, 487), (538, 539, 488, 489), (536, 537, 490, 491), (534, 535, 492, 493), (532, 533, 494, 495), (530, 531, 496, 497), (528, 529, 498, 499), (526, 527, 500, 501), (524, 525, 502, 503), (522, 523, 504, 505), (520, 521, 506, 507), (518, 519, 508, 509), (516, 517, 510, 511), (514, 515, 512, 513), (480, 482, 545, 481)])
me_cube_003.polygons.foreach_set('use_smooth', [True] * 462)
_k = set([(0, 20), (0, 153), (0, 215), (1, 26), (1, 85), (1, 108), (2, 25), (2, 336), (2, 380), (3, 28), (3, 150), (3, 167), (4, 31), (4, 235), (4, 276), (5, 24), (5, 158), (5, 252), (6, 37), (6, 83), (6, 95), (7, 30), (7, 90), (7, 131), (8, 36), (8, 325), (8, 379), (9, 44), (9, 229), (9, 275), (10, 57), (10, 145), (11, 34), (11, 160), (11, 245), (11, 385), (12, 57), (12, 82), (13, 56), (13, 158), (14, 42), (14, 92), (14, 124), (14, 320), (15, 68), (15, 143), (16, 56), (16, 90), (17, 27), (17, 153), (17, 218), (18, 68), (18, 81), (19, 67), (19, 160), (20, 156), (20, 238), (21, 35), (21, 85), (21, 111), (22, 67), (22, 92), (23, 40), (23, 150), (23, 170), (24, 139), (25, 142), (26, 88), (26, 113), (27, 156), (27, 240), (28, 159), (28, 184), (29, 48), (29, 83), (29, 98), (30, 79), (31, 80), (32, 33), (32, 46), (32, 155), (33, 134), (34, 139), (35, 88), (35, 115), (36, 142), (37, 91), (37, 100), (38, 61), (38, 155), (39, 41), (39, 52), (39, 87), (40, 159), (40, 204), (41, 76), (42, 79), (43, 64), (43, 161), (44, 80), (45, 107), (45, 122), (45, 157), (46, 49), (46, 161), (47, 61), (47, 87), (48, 91), (48, 102), (49, 133), (50, 64), (50, 93), (51, 55), (51, 63), (51, 89), (52, 53), (52, 93), (53, 75), (55, 76), (58, 71), (58, 89), (62, 72), (62, 94), (63, 65), (63, 94), (65, 75), (71, 116), (72, 121), (81, 261), (82, 263), (95, 96), (95, 100), (95, 106), (96, 99), (96, 105), (97, 98), (97, 101), (97, 105), (98, 102), (98, 106), (99, 100), (99, 104), (100, 103), (101, 102), (101, 104), (102, 103), (107, 134), (108, 109), (108, 113), (108, 120), (109, 112), (109, 119), (110, 111), (110, 114), (110, 119), (111, 115), (111, 120), (112, 113), (112, 118), (113, 117), (114, 115), (114, 118), (115, 117), (116, 157), (121, 166), (122, 123), (122, 166), (123, 133), (124, 125), (124, 136), (124, 228), (124, 261), (124, 340), (125, 126), (126, 128), (127, 132), (127, 136), (128, 131), (131, 236), (131, 263), (132, 248), (140, 141), (140, 254), (141, 146), (143, 346), (144, 147), (144, 149), (145, 351), (146, 148), (147, 255), (148, 152), (148, 210), (148, 225), (149, 152), (152, 214), (152, 226), (162, 201), (162, 303), (163, 200), (163, 302), (164, 199), (164, 301), (165, 198), (165, 300), (167, 168), (167, 184), (167, 213), (168, 183), (168, 212), (169, 170), (169, 185), (169, 212), (170, 204), (170, 213), (179, 180), (179, 182), (180, 225), (181, 182), (181, 320), (183, 184), (183, 207), (184, 205), (185, 204), (185, 207), (186, 187), (186, 189), (186, 197), (187, 196), (187, 226), (188, 189), (188, 195), (188, 340), (188, 367), (189, 194), (194, 201), (195, 200), (196, 199), (197, 198), (202, 203), (202, 304), (203, 208), (204, 205), (206, 209), (206, 211), (208, 210), (209, 305), (210, 214), (211, 214), (215, 216), (215, 238), (215, 244), (216, 220), (216, 243), (217, 218), (217, 239), (217, 243), (218, 240), (218, 244), (219, 221), (219, 310), (220, 238), (220, 242), (221, 227), (226, 227), (228, 232), (228, 260), (229, 265), (229, 274), (230, 234), (230, 265), (231, 260), (231, 264), (232, 237), (233, 236), (233, 237), (234, 235), (235, 277), (236, 267), (238, 241), (239, 240), (239, 242), (240, 241), (245, 246), (245, 253), (245, 324), (245, 346), (245, 392), (246, 247), (247, 249), (248, 253), (249, 252), (252, 337), (252, 351), (254, 256), (255, 278), (256, 257), (257, 279), (257, 307), (257, 313), (258, 259), (258, 262), (259, 261), (260, 261), (262, 263), (263, 267), (264, 266), (266, 267), (268, 270), (268, 275), (269, 271), (269, 274), (270, 272), (271, 273), (272, 276), (273, 277), (274, 275), (276, 277), (278, 279), (279, 309), (279, 314), (288, 289), (288, 291), (289, 313), (290, 291), (290, 385), (292, 293), (292, 295), (292, 299), (293, 298), (293, 314), (294, 295), (294, 297), (294, 392), (294, 403), (295, 296), (296, 303), (297, 302), (298, 301), (299, 300), (304, 306), (305, 308), (306, 307), (307, 309), (308, 309), (310, 323), (314, 323), (315, 316), (315, 382), (316, 347), (321, 347), (321, 369), (322, 340), (322, 343), (324, 331), (324, 345), (325, 356), (325, 378), (326, 335), (326, 356), (327, 345), (327, 355), (328, 329), (328, 388), (329, 330), (330, 366), (331, 339), (332, 337), (332, 339), (333, 334), (333, 390), (334, 352), (335, 336), (336, 381), (337, 362), (338, 348), (338, 370), (340, 371), (341, 342), (341, 350), (342, 346), (343, 344), (344, 393), (345, 346), (348, 349), (349, 395), (350, 351), (351, 362), (352, 368), (353, 357), (353, 373), (354, 358), (354, 363), (355, 361), (357, 360), (358, 359), (359, 400), (360, 399), (361, 362), (363, 372), (364, 374), (364, 379), (365, 375), (365, 378), (366, 367), (366, 370), (367, 371), (368, 369), (370, 371), (372, 373), (374, 376), (375, 377), (376, 380), (377, 381), (378, 379), (380, 381), (382, 394), (386, 394), (386, 405), (387, 392), (387, 393), (388, 389), (389, 402), (390, 396), (391, 395), (391, 406), (392, 407), (396, 404), (397, 399), (397, 409), (398, 400), (398, 401), (401, 408), (402, 403), (402, 406), (403, 407), (404, 405), (406, 407), (408, 409), (410, 411), (410, 446), (411, 445), (412, 413), (412, 414), (413, 477), (415, 416), (417, 418), (419, 420), (421, 422), (423, 424), (425, 426), (427, 428), (429, 430), (431, 432), (433, 434), (435, 436), (437, 438), (439, 440), (441, 442), (443, 444), (447, 448), (449, 450), (451, 452), (453, 454), (455, 456), (457, 458), (459, 460), (461, 462), (463, 464), (465, 466), (467, 468), (469, 470), (471, 472), (473, 474), (475, 476), (478, 479), (478, 514), (479, 513), (480, 481), (480, 482), (481, 545), (483, 484), (485, 486), (487, 488), (489, 490), (491, 492), (493, 494), (495, 496), (497, 498), (499, 500), (501, 502), (503, 504), (505, 506), (507, 508), (509, 510), (511, 512), (515, 516), (517, 518), (519, 520), (521, 522), (523, 524), (525, 526), (527, 528), (529, 530), (531, 532), (533, 534), (535, 536), (537, 538), (539, 540), (541, 542), (543, 544)])
me_cube_003.attributes.new('sharp_edge', 'BOOLEAN', 'EDGE').data.foreach_set('value', [ (min(e.vertices), max(e.vertices)) in _k for e in me_cube_003.edges])
_k = {(124, 261): 1.0, (23, 150): 1.0, (185, 207): 1.0, (239, 240): 1.0, (258, 259): 1.0, (42, 79): 1.0, (108, 109): 1.0, (21, 35): 1.0, (10, 145): 1.0, (3, 150): 1.0, (27, 156): 1.0, (215, 238): 1.0, (27, 240): 1.0, (45, 107): 1.0, (19, 160): 1.0, (12, 82): 1.0, (39, 52): 1.0, (169, 212): 1.0, (21, 85): 1.0, (22, 67): 1.0, (18, 68): 1.0, (260, 261): 1.0, (39, 41): 1.0, (22, 92): 1.0, (81, 261): 1.0, (216, 243): 1.0, (112, 118): 1.0, (29, 83): 1.0, (292, 295): 1.0, (16, 56): 1.0, (6, 37): 1.0, (14, 42): 1.0, (259, 261): 1.0, (47, 61): 1.0, (82, 263): 1.0, (29, 48): 1.0, (12, 57): 1.0, (37, 91): 1.0, (215, 216): 1.0, (51, 63): 1.0, (7, 30): 1.0, (110, 119): 1.0, (35, 115): 1.0, (114, 118): 1.0, (184, 205): 1.0, (1, 26): 1.0, (55, 76): 1.0, (51, 55): 1.0, (58, 89): 1.0, (47, 87): 1.0, (26, 88): 1.0, (65, 75): 1.0, (63, 65): 1.0, (62, 94): 1.0, (262, 263): 1.0, (131, 263): 1.0, (58, 71): 1.0, (62, 72): 1.0, (110, 111): 1.0, (50, 93): 1.0, (122, 166): 1.0, (35, 88): 1.0, (52, 53): 1.0, (109, 112): 1.0, (308, 309): 1.0, (220, 242): 1.0, (170, 213): 1.0, (23, 40): 1.0, (16, 90): 1.0, (18, 81): 1.0, (6, 83): 1.0, (1, 85): 1.0, (39, 87): 1.0, (52, 93): 1.0, (108, 120): 1.0, (51, 89): 1.0, (112, 113): 1.0, (48, 91): 1.0, (14, 92): 1.0, (111, 115): 1.0, (63, 94): 1.0, (114, 115): 1.0, (108, 113): 1.0, (34, 139): 1.0, (7, 90): 1.0, (109, 119): 1.0, (95, 106): 1.0, (95, 96): 1.0, (96, 105): 1.0, (99, 100): 1.0, (96, 99): 1.0, (95, 100): 1.0, (101, 102): 1.0, (98, 102): 1.0, (97, 98): 1.0, (97, 101): 1.0, (99, 104): 1.0, (100, 103): 1.0, (101, 104): 1.0, (102, 103): 1.0, (98, 106): 1.0, (97, 105): 1.0, (6, 95): 1.0, (37, 100): 1.0, (48, 102): 1.0, (29, 98): 1.0, (123, 133): 1.0, (113, 117): 1.0, (111, 120): 1.0, (183, 207): 1.0, (21, 111): 1.0, (115, 117): 1.0, (26, 113): 1.0, (11, 160): 1.0, (110, 114): 1.0, (1, 108): 1.0, (252, 351): 1.0, (215, 244): 1.0, (13, 158): 1.0, (17, 27): 1.0, (32, 155): 1.0, (305, 308): 1.0, (15, 143): 1.0, (116, 157): 1.0, (375, 377): 1.0, (342, 346): 1.0, (17, 153): 1.0, (50, 64): 1.0, (168, 212): 1.0, (216, 220): 1.0, (217, 243): 1.0, (3, 167): 1.0, (20, 156): 1.0, (185, 204): 1.0, (167, 168): 1.0, (107, 134): 1.0, (204, 205): 1.0, (43, 161): 1.0, (167, 213): 1.0, (217, 218): 1.0, (167, 184): 1.0, (11, 34): 1.0, (121, 166): 1.0, (258, 262): 1.0, (41, 76): 1.0, (40, 159): 1.0, (30, 79): 1.0, (5, 24): 1.0, (53, 75): 1.0, (14, 124): 1.0, (46, 161): 1.0, (220, 238): 1.0, (235, 277): 1.0, (7, 131): 1.0, (350, 351): 1.0, (127, 136): 1.0, (126, 128): 1.0, (125, 126): 1.0, (20, 238): 1.0, (46, 49): 1.0, (128, 131): 1.0, (127, 132): 1.0, (168, 183): 1.0, (169, 185): 1.0, (218, 240): 1.0, (45, 157): 1.0, (124, 125): 1.0, (124, 136): 1.0, (0, 153): 1.0, (140, 141): 1.0, (141, 146): 1.0, (146, 148): 1.0, (152, 214): 1.0, (122, 123): 1.0, (148, 210): 1.0, (148, 152): 1.0, (144, 149): 1.0, (144, 147): 1.0, (28, 184): 1.0, (149, 152): 1.0, (5, 158): 1.0, (162, 201): 1.0, (163, 200): 1.0, (164, 199): 1.0, (165, 198): 1.0, (188, 189): 1.0, (189, 194): 1.0, (188, 195): 1.0, (186, 187): 1.0, (187, 196): 1.0, (186, 197): 1.0, (169, 170): 1.0, (194, 201): 1.0, (195, 200): 1.0, (196, 199): 1.0, (197, 198): 1.0, (248, 253): 1.0, (218, 244): 1.0, (279, 309): 1.0, (181, 182): 1.0, (179, 180): 1.0, (240, 241): 1.0, (49, 133): 1.0, (255, 278): 1.0, (256, 257): 1.0, (45, 122): 1.0, (257, 279): 1.0, (145, 351): 1.0, (183, 184): 1.0, (23, 170): 1.0, (17, 218): 1.0, (180, 225): 1.0, (179, 182): 1.0, (14, 320): 1.0, (187, 226): 1.0, (186, 189): 1.0, (124, 340): 1.0, (202, 203): 1.0, (0, 215): 1.0, (203, 208): 1.0, (208, 210): 1.0, (217, 239): 1.0, (299, 300): 1.0, (33, 134): 1.0, (210, 214): 1.0, (206, 211): 1.0, (206, 209): 1.0, (211, 214): 1.0, (292, 293): 1.0, (40, 204): 1.0, (326, 356): 1.0, (148, 225): 1.0, (152, 226): 1.0, (226, 227): 1.0, (294, 297): 1.0, (221, 227): 1.0, (294, 295): 1.0, (219, 221): 1.0, (228, 260): 1.0, (231, 264): 1.0, (231, 260): 1.0, (266, 267): 1.0, (236, 267): 1.0, (264, 266): 1.0, (233, 237): 1.0, (232, 237): 1.0, (233, 236): 1.0, (228, 232): 1.0, (124, 228): 1.0, (131, 236): 1.0, (9, 275): 1.0, (263, 267): 1.0, (335, 336): 1.0, (257, 307): 1.0, (245, 253): 1.0, (249, 252): 1.0, (5, 252): 1.0, (245, 246): 1.0, (246, 247): 1.0, (296, 303): 1.0, (278, 279): 1.0, (298, 301): 1.0, (297, 302): 1.0, (307, 309): 1.0, (306, 307): 1.0, (238, 241): 1.0, (8, 36): 1.0, (341, 350): 1.0, (170, 204): 1.0, (254, 256): 1.0, (247, 249): 1.0, (44, 80): 1.0, (9, 229): 1.0, (9, 44): 1.0, (4, 31): 1.0, (31, 80): 1.0, (230, 265): 1.0, (229, 265): 1.0, (234, 235): 1.0, (230, 234): 1.0, (4, 235): 1.0, (268, 270): 1.0, (274, 275): 1.0, (268, 275): 1.0, (272, 276): 1.0, (270, 272): 1.0, (269, 271): 1.0, (269, 274): 1.0, (273, 277): 1.0, (271, 273): 1.0, (276, 277): 1.0, (4, 276): 1.0, (229, 274): 1.0, (310, 323): 1.0, (314, 323): 1.0, (11, 385): 1.0, (288, 291): 1.0, (289, 313): 1.0, (8, 379): 1.0, (324, 345): 1.0, (0, 20): 1.0, (32, 46): 1.0, (239, 242): 1.0, (279, 314): 1.0, (293, 314): 1.0, (245, 392): 1.0, (304, 306): 1.0, (257, 313): 1.0, (355, 361): 1.0, (324, 331): 1.0, (327, 345): 1.0, (252, 337): 1.0, (332, 339): 1.0, (337, 362): 1.0, (245, 324): 1.0, (8, 325): 1.0, (332, 337): 1.0, (36, 142): 1.0, (351, 362): 1.0, (327, 355): 1.0, (331, 339): 1.0, (361, 362): 1.0, (345, 346): 1.0, (28, 159): 1.0, (3, 28): 1.0, (38, 155): 1.0, (341, 342): 1.0, (32, 33): 1.0, (293, 298): 1.0, (245, 346): 1.0, (11, 245): 1.0, (295, 296): 1.0, (24, 139): 1.0, (292, 299): 1.0, (336, 381): 1.0, (143, 346): 1.0, (288, 289): 1.0, (290, 291): 1.0, (377, 381): 1.0, (181, 320): 1.0, (188, 340): 1.0, (365, 378): 1.0, (25, 142): 1.0, (325, 356): 1.0, (325, 378): 1.0, (2, 25): 1.0, (365, 375): 1.0, (343, 344): 1.0, (322, 340): 1.0, (322, 343): 1.0, (2, 380): 1.0, (2, 336): 1.0, (328, 329): 1.0, (329, 330): 1.0, (376, 380): 1.0, (364, 374): 1.0, (348, 349): 1.0, (364, 379): 1.0, (338, 348): 1.0, (294, 392): 1.0, (315, 316): 1.0, (321, 347): 1.0, (316, 347): 1.0, (326, 335): 1.0, (333, 334): 1.0, (290, 385): 1.0, (334, 352): 1.0, (374, 376): 1.0, (378, 379): 1.0, (380, 381): 1.0, (358, 359): 1.0, (387, 393): 1.0, (354, 363): 1.0, (354, 358): 1.0, (387, 392): 1.0, (357, 360): 1.0, (353, 357): 1.0, (388, 389): 1.0, (366, 367): 1.0, (366, 370): 1.0, (370, 371): 1.0, (367, 371): 1.0, (368, 369): 1.0, (372, 373): 1.0, (188, 367): 1.0, (330, 366): 1.0, (338, 370): 1.0, (340, 371): 1.0, (321, 369): 1.0, (363, 372): 1.0, (352, 368): 1.0, (353, 373): 1.0, (391, 395): 1.0, (386, 394): 1.0, (382, 394): 1.0, (390, 396): 1.0, (398, 401): 1.0, (398, 400): 1.0, (397, 399): 1.0, (402, 403): 1.0, (402, 406): 1.0, (406, 407): 1.0, (403, 407): 1.0, (404, 405): 1.0, (408, 409): 1.0, (294, 403): 1.0, (389, 402): 1.0, (391, 406): 1.0, (392, 407): 1.0, (386, 405): 1.0, (401, 408): 1.0, (396, 404): 1.0, (397, 409): 1.0, (19, 67): 1.0, (10, 57): 1.0, (72, 121): 1.0, (71, 116): 1.0, (163, 302): 1.0, (162, 303): 1.0, (43, 64): 1.0, (164, 301): 1.0, (147, 255): 1.0, (140, 254): 1.0, (15, 68): 1.0, (38, 61): 1.0, (132, 248): 1.0, (202, 304): 1.0, (219, 310): 1.0, (209, 305): 1.0, (13, 56): 1.0, (165, 300): 1.0, (349, 395): 1.0, (328, 388): 1.0, (344, 393): 1.0, (315, 382): 1.0, (333, 390): 1.0, (359, 400): 1.0, (360, 399): 1.0, (410, 411): 1.0, (412, 413): 1.0, (412, 414): 1.0, (413, 477): 1.0, (415, 416): 1.0, (475, 476): 1.0, (417, 418): 1.0, (473, 474): 1.0, (419, 420): 1.0, (471, 472): 1.0, (421, 422): 1.0, (469, 470): 1.0, (423, 424): 1.0, (467, 468): 1.0, (425, 426): 1.0, (465, 466): 1.0, (427, 428): 1.0, (463, 464): 1.0, (429, 430): 1.0, (461, 462): 1.0, (431, 432): 1.0, (459, 460): 1.0, (433, 434): 1.0, (457, 458): 1.0, (435, 436): 1.0, (455, 456): 1.0, (437, 438): 1.0, (453, 454): 1.0, (439, 440): 1.0, (451, 452): 1.0, (441, 442): 1.0, (449, 450): 1.0, (443, 444): 1.0, (447, 448): 1.0, (411, 445): 1.0, (410, 446): 1.0, (478, 479): 1.0, (480, 481): 1.0, (480, 482): 1.0, (481, 545): 1.0, (483, 484): 1.0, (543, 544): 1.0, (485, 486): 1.0, (541, 542): 1.0, (487, 488): 1.0, (539, 540): 1.0, (489, 490): 1.0, (537, 538): 1.0, (491, 492): 1.0, (535, 536): 1.0, (493, 494): 1.0, (533, 534): 1.0, (495, 496): 1.0, (531, 532): 1.0, (497, 498): 1.0, (529, 530): 1.0, (499, 500): 1.0, (527, 528): 1.0, (501, 502): 1.0, (525, 526): 1.0, (503, 504): 1.0, (523, 524): 1.0, (505, 506): 1.0, (521, 522): 1.0, (507, 508): 1.0, (519, 520): 1.0, (509, 510): 1.0, (517, 518): 1.0, (511, 512): 1.0, (515, 516): 1.0, (479, 513): 1.0, (478, 514): 1.0}
me_cube_003.attributes.new('crease_edge', 'FLOAT', 'EDGE').data.foreach_set('value', [_k.get((min(e.vertices), max(e.vertices)), 0.0) for e in me_cube_003.edges])
me_cube_003.materials.append(mat_sy_lite_matte)
me_cube_003.use_remesh_preserve_volume = False
me_cube_003.use_remesh_preserve_attributes = False
me_cube_003.use_mirror_vertex_groups = False
me_cube_003.update()
me_cube = bpy.data.meshes.new('Cube')
me_cube.from_pydata([(-0.2702, -0.2702, 0.2702), (-0.2702, 0.2702, 0.2702), (0.2702, -0.2702, 0.2702), (0.2702, 0.2702, 0.2702), (-0.2702, -0.2702, -0.2373), (-0.2702, 0.2702, -0.2373), (0.2702, -0.2702, -0.2373), (0.2702, 0.2702, -0.2373), (-0.3656, 0.3656, -0.2533), (-0.3656, -0.3656, -0.2533), (-0.3656, 0.3656, -0.2315), (0.3656, 0.3656, -0.2533), (0.3656, -0.3656, -0.2533), (0.3656, 0.3656, -0.2315), (0.3656, -0.3656, -0.2315), (-0.3656, -0.3656, -0.2315), (0.0, 0.2702, 0.2702), (0.0, -0.2702, 0.2702), (0.0, -0.2702, -0.2373), (0.0, 0.2702, -0.2373), (0.0, 0.3656, -0.2533), (0.0, -0.3656, -0.2533), (0.0, -0.3656, -0.2315), (0.0, 0.3656, -0.2315)], [], [(4, 0, 1, 5), (18, 6, 2, 17), (6, 7, 3, 2), (18, 17, 0, 4), (16, 1, 0, 17), (7, 19, 16, 3), (21, 22, 15, 9), (16, 17, 2, 3), (9, 15, 10, 8), (5, 19, 23, 10, 15, 22, 18, 4), (12, 11, 13, 14), (7, 6, 18, 22, 14, 13, 23, 19), (8, 10, 23, 20), (8, 20, 21, 9), (11, 20, 23, 13), (11, 12, 21, 20), (5, 1, 16, 19), (21, 12, 14, 22)])
me_cube.materials.append(mat_sy_cutter)
me_cube.use_remesh_preserve_volume = False
me_cube.use_remesh_preserve_attributes = False
me_cube.use_mirror_vertex_groups = False
me_cube.update()

# ---- objects
ob_cube_006 = bpy.data.objects.new('Cube.006', me_cube_007)
ob_cube_004 = bpy.data.objects.new('Cube.004', me_cube_003)
ob_cube = bpy.data.objects.new('Cube', me_cube)

# ---- transforms, parenting, visibility, modifiers, constraints
ob_cube_006.location = (0.0, 0.0, 0.0)
ob_cube_006.hide_render = True
ob_cube_006.visible_camera = False
ob_cube_006.visible_diffuse = False
ob_cube_006.visible_glossy = False
ob_cube_006.visible_transmission = False
ob_cube_006.visible_volume_scatter = False
ob_cube_006.visible_shadow = False
ob_cube_006.display_type = 'WIRE'
ob_cube_006.show_wire = True
ob_cube_006.show_all_edges = True
ob_cube_006.lineart.crease_threshold = 0.0
ob_cube_004.parent = ob_cube_006
ob_cube_004.location = (0.0, 0.0, -0.007095)
ob_cube_004.display_type = 'SOLID'
ob_cube_004.lineart.crease_threshold = 0.0
_m = ob_cube_004.modifiers.new('Auto Smooth', 'NODES')
_m.node_group = ng_auto_smooth
_gi = [s.identifier for s in ng_auto_smooth.interface.items_tree if s.item_type == 'SOCKET' and s.in_out == 'INPUT']
_m[_gi[1]] = 1.047  # Angle
ob_cube.parent = ob_cube_006
ob_cube.location = (0.0, 0.0, 0.0)
ob_cube.hide_render = True
ob_cube.visible_camera = False
ob_cube.visible_diffuse = False
ob_cube.visible_glossy = False
ob_cube.visible_transmission = False
ob_cube.visible_volume_scatter = False
ob_cube.visible_shadow = False
ob_cube.display_type = 'WIRE'
ob_cube.show_all_edges = True
ob_cube.lineart.crease_threshold = 0.0

# ---- collection membership
col_collection_1.objects.link(ob_cube_006)
col_collection_1.objects.link(ob_cube_004)
col_collection_1.objects.link(ob_cube)

# ---- scene / render settings (as saved in the file)
scene.frame_start = 1; scene.frame_end = 100; scene.frame_set(1)
scene.render.engine = 'CYCLES'
scene.render.image_settings.color_depth = '16'
scene.render.image_settings.compression = 90
scene.render.resolution_percentage = 50
scene.render.dither_intensity = 0.0
scene.render.use_simplify = True
scene.render.use_persistent_data = True
scene.cycles.use_denoising = False
scene.cycles.samples = 10
scene.cycles.sampling_pattern = 'TABULATED_SOBOL'
scene.cycles.light_sampling_threshold = 0.0
scene.cycles.use_adaptive_sampling = False
scene.cycles.use_light_tree = False
scene.cycles.caustics_reflective = False
scene.cycles.caustics_refractive = False
scene.cycles.blur_glossy = 4.0
scene.cycles.max_bounces = 4
scene.cycles.transmission_bounces = 4
scene.cycles.volume_bounces = 2
scene.cycles.transparent_max_bounces = 4
scene.cycles.use_animated_seed = True
scene.cycles.sample_clamp_direct = 4.0
scene.cycles.sample_clamp_indirect = 2.0
scene.cycles.debug_bvh_type = 'STATIC_BVH'
scene.view_settings.view_transform = 'Standard'
bpy.context.view_layer.update()

# ---- added for rendering (the .blend has no active camera): camera
cam_auto = bpy.data.cameras.new('AutoCamera')
cam_auto.lens = 50.0
cam_auto.sensor_width = 36.0
cam_auto.clip_end = 1000.0
ob_auto_camera = bpy.data.objects.new('AutoCamera', cam_auto)
scene.collection.objects.link(ob_auto_camera)
ob_auto_camera.location = (1.35369, -1.75039, 1.12725)
ob_auto_camera.rotation_euler = (1.09748, -7.21219e-08, 0.694738)
scene.camera = ob_auto_camera
bpy.context.view_layer.update()
